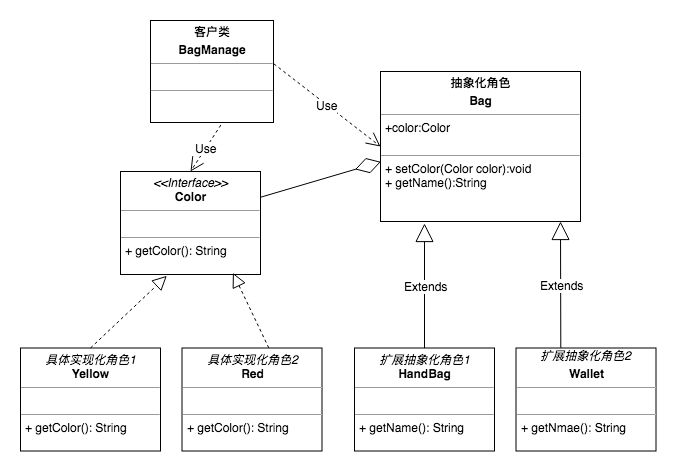

The diagram above was exported from draw.io. Its source (the exported page's mxGraphModel, read from the mxfile embedded in the PNG):
<mxGraphModel dx="1251" dy="569" grid="1" gridSize="10" guides="1" tooltips="1" connect="1" arrows="1" fold="1" page="1" pageScale="1" pageWidth="827" pageHeight="1169" math="0" shadow="0">
  <root>
    <mxCell id="0" />
    <mxCell id="1" parent="0" />
    <mxCell id="C9bNg3FdKDrjFbsL8C8H-1" value="&lt;p style=&quot;margin: 0px ; margin-top: 4px ; text-align: center&quot;&gt;&lt;b&gt;抽象化角色&lt;/b&gt;&lt;/p&gt;&lt;p style=&quot;margin: 0px ; margin-top: 4px ; text-align: center&quot;&gt;&lt;b&gt;Bag&lt;/b&gt;&lt;/p&gt;&lt;hr size=&quot;1&quot;&gt;&lt;p style=&quot;margin: 0px ; margin-left: 4px&quot;&gt;+color:Color&amp;nbsp;&lt;/p&gt;&lt;br&gt;&lt;hr size=&quot;1&quot;&gt;&lt;p style=&quot;margin: 0px ; margin-left: 4px&quot;&gt;&lt;span&gt;+ setColor(Color color):void&lt;/span&gt;&lt;br&gt;&lt;/p&gt;&lt;p style=&quot;margin: 0px ; margin-left: 4px&quot;&gt;&lt;span&gt;+ getName():String&lt;/span&gt;&lt;/p&gt;" style="verticalAlign=top;align=left;overflow=fill;fontSize=12;fontFamily=Helvetica;html=1;" vertex="1" parent="1">
      <mxGeometry x="480" y="220" width="200" height="150" as="geometry" />
    </mxCell>
    <mxCell id="C9bNg3FdKDrjFbsL8C8H-2" value="&lt;p style=&quot;margin: 0px ; margin-top: 4px ; text-align: center&quot;&gt;&lt;b&gt;客户类&lt;/b&gt;&lt;/p&gt;&lt;p style=&quot;margin: 0px ; margin-top: 4px ; text-align: center&quot;&gt;&lt;b&gt;BagManage&lt;/b&gt;&lt;/p&gt;&lt;hr size=&quot;1&quot;&gt;&lt;p style=&quot;margin: 0px ; margin-left: 4px&quot;&gt;&lt;br&gt;&lt;/p&gt;&lt;hr size=&quot;1&quot;&gt;&lt;p style=&quot;margin: 0px ; margin-left: 4px&quot;&gt;&lt;br&gt;&lt;/p&gt;" style="verticalAlign=top;align=left;overflow=fill;fontSize=12;fontFamily=Helvetica;html=1;" vertex="1" parent="1">
      <mxGeometry x="250" y="169" width="123" height="102" as="geometry" />
    </mxCell>
    <mxCell id="C9bNg3FdKDrjFbsL8C8H-3" value="&lt;p style=&quot;margin: 0px ; margin-top: 4px ; text-align: center&quot;&gt;&lt;i&gt;&amp;lt;&amp;lt;Interface&amp;gt;&amp;gt;&lt;/i&gt;&lt;br&gt;&lt;b&gt;Color&lt;/b&gt;&lt;/p&gt;&lt;hr size=&quot;1&quot;&gt;&lt;p style=&quot;margin: 0px ; margin-left: 4px&quot;&gt;&lt;br&gt;&lt;/p&gt;&lt;hr size=&quot;1&quot;&gt;&lt;p style=&quot;margin: 0px ; margin-left: 4px&quot;&gt;+ getColor(): String&lt;br&gt;&lt;/p&gt;" style="verticalAlign=top;align=left;overflow=fill;fontSize=12;fontFamily=Helvetica;html=1;" vertex="1" parent="1">
      <mxGeometry x="220" y="320" width="140" height="103" as="geometry" />
    </mxCell>
    <mxCell id="C9bNg3FdKDrjFbsL8C8H-4" value="Use" style="endArrow=open;endSize=12;dashed=1;html=1;entryX=0.5;entryY=0;entryDx=0;entryDy=0;exitX=0.572;exitY=1.025;exitDx=0;exitDy=0;exitPerimeter=0;" edge="1" parent="1" source="C9bNg3FdKDrjFbsL8C8H-2" target="C9bNg3FdKDrjFbsL8C8H-3">
      <mxGeometry width="160" relative="1" as="geometry">
        <mxPoint x="90" y="290" as="sourcePoint" />
        <mxPoint x="250" y="290" as="targetPoint" />
      </mxGeometry>
    </mxCell>
    <mxCell id="C9bNg3FdKDrjFbsL8C8H-6" value="&lt;p style=&quot;margin: 0px ; margin-top: 4px ; text-align: center&quot;&gt;&lt;i&gt;具体实现化角色1&lt;/i&gt;&lt;br&gt;&lt;b&gt;Yellow&lt;/b&gt;&lt;/p&gt;&lt;hr size=&quot;1&quot;&gt;&lt;p style=&quot;margin: 0px ; margin-left: 4px&quot;&gt;&lt;br&gt;&lt;/p&gt;&lt;hr size=&quot;1&quot;&gt;&lt;p style=&quot;margin: 0px ; margin-left: 4px&quot;&gt;+ getColor(): String&lt;br&gt;&lt;/p&gt;" style="verticalAlign=top;align=left;overflow=fill;fontSize=12;fontFamily=Helvetica;html=1;" vertex="1" parent="1">
      <mxGeometry x="120" y="496.5" width="140" height="103" as="geometry" />
    </mxCell>
    <mxCell id="C9bNg3FdKDrjFbsL8C8H-7" value="&lt;p style=&quot;margin: 0px ; margin-top: 4px ; text-align: center&quot;&gt;&lt;i&gt;具体实现化角色2&lt;/i&gt;&lt;br&gt;&lt;b&gt;Red&lt;/b&gt;&lt;/p&gt;&lt;hr size=&quot;1&quot;&gt;&lt;p style=&quot;margin: 0px ; margin-left: 4px&quot;&gt;&lt;br&gt;&lt;/p&gt;&lt;hr size=&quot;1&quot;&gt;&lt;p style=&quot;margin: 0px ; margin-left: 4px&quot;&gt;+ getColor(): String&lt;br&gt;&lt;/p&gt;" style="verticalAlign=top;align=left;overflow=fill;fontSize=12;fontFamily=Helvetica;html=1;" vertex="1" parent="1">
      <mxGeometry x="281.5" y="496.5" width="140" height="103" as="geometry" />
    </mxCell>
    <mxCell id="C9bNg3FdKDrjFbsL8C8H-8" value="" style="endArrow=block;dashed=1;endFill=0;endSize=12;html=1;exitX=0.5;exitY=0;exitDx=0;exitDy=0;entryX=0.331;entryY=1.013;entryDx=0;entryDy=0;entryPerimeter=0;" edge="1" parent="1" source="C9bNg3FdKDrjFbsL8C8H-6" target="C9bNg3FdKDrjFbsL8C8H-3">
      <mxGeometry width="160" relative="1" as="geometry">
        <mxPoint x="170" y="460" as="sourcePoint" />
        <mxPoint x="330" y="460" as="targetPoint" />
      </mxGeometry>
    </mxCell>
    <mxCell id="C9bNg3FdKDrjFbsL8C8H-9" value="" style="endArrow=block;dashed=1;endFill=0;endSize=12;html=1;entryX=0.803;entryY=0.984;entryDx=0;entryDy=0;entryPerimeter=0;exitX=0.62;exitY=-0.001;exitDx=0;exitDy=0;exitPerimeter=0;" edge="1" parent="1" source="C9bNg3FdKDrjFbsL8C8H-7" target="C9bNg3FdKDrjFbsL8C8H-3">
      <mxGeometry width="160" relative="1" as="geometry">
        <mxPoint x="400" y="490" as="sourcePoint" />
        <mxPoint x="306.3399999999999" y="444.33899999999994" as="targetPoint" />
      </mxGeometry>
    </mxCell>
    <mxCell id="C9bNg3FdKDrjFbsL8C8H-10" value="Extends" style="endArrow=block;endSize=16;endFill=0;html=1;exitX=0.5;exitY=0;exitDx=0;exitDy=0;" edge="1" parent="1" source="C9bNg3FdKDrjFbsL8C8H-13">
      <mxGeometry width="160" relative="1" as="geometry">
        <mxPoint x="600" y="473" as="sourcePoint" />
        <mxPoint x="524" y="372" as="targetPoint" />
        <Array as="points" />
      </mxGeometry>
    </mxCell>
    <mxCell id="C9bNg3FdKDrjFbsL8C8H-11" value="Use" style="endArrow=open;endSize=12;dashed=1;html=1;exitX=1.003;exitY=0.425;exitDx=0;exitDy=0;exitPerimeter=0;entryX=0;entryY=0.5;entryDx=0;entryDy=0;" edge="1" parent="1" source="C9bNg3FdKDrjFbsL8C8H-2" target="C9bNg3FdKDrjFbsL8C8H-1">
      <mxGeometry width="160" relative="1" as="geometry">
        <mxPoint x="330.356" y="283.54999999999995" as="sourcePoint" />
        <mxPoint x="475" y="295" as="targetPoint" />
      </mxGeometry>
    </mxCell>
    <mxCell id="C9bNg3FdKDrjFbsL8C8H-12" value="" style="endArrow=diamondThin;endFill=0;endSize=24;html=1;entryX=0.002;entryY=0.602;entryDx=0;entryDy=0;entryPerimeter=0;exitX=1;exitY=0.25;exitDx=0;exitDy=0;" edge="1" parent="1" target="C9bNg3FdKDrjFbsL8C8H-1" source="C9bNg3FdKDrjFbsL8C8H-3">
      <mxGeometry width="160" relative="1" as="geometry">
        <mxPoint x="390" y="380" as="sourcePoint" />
        <mxPoint x="550" y="380" as="targetPoint" />
      </mxGeometry>
    </mxCell>
    <mxCell id="C9bNg3FdKDrjFbsL8C8H-13" value="&lt;p style=&quot;margin: 0px ; margin-top: 4px ; text-align: center&quot;&gt;&lt;i&gt;扩展抽象化角色1&lt;/i&gt;&lt;br&gt;&lt;b&gt;HandBag&lt;/b&gt;&lt;/p&gt;&lt;hr size=&quot;1&quot;&gt;&lt;p style=&quot;margin: 0px ; margin-left: 4px&quot;&gt;&lt;br&gt;&lt;/p&gt;&lt;hr size=&quot;1&quot;&gt;&lt;p style=&quot;margin: 0px ; margin-left: 4px&quot;&gt;+ getName(): String&lt;br&gt;&lt;/p&gt;" style="verticalAlign=top;align=left;overflow=fill;fontSize=12;fontFamily=Helvetica;html=1;" vertex="1" parent="1">
      <mxGeometry x="454" y="496.5" width="140" height="103" as="geometry" />
    </mxCell>
    <mxCell id="C9bNg3FdKDrjFbsL8C8H-14" value="&lt;i style=&quot;text-align: center&quot;&gt;&amp;nbsp; &amp;nbsp; &amp;nbsp; &amp;nbsp;扩展抽象化角色2&lt;/i&gt;&lt;p style=&quot;margin: 0px ; margin-top: 4px ; text-align: center&quot;&gt;&lt;b&gt;Wallet&lt;/b&gt;&lt;/p&gt;&lt;hr size=&quot;1&quot;&gt;&lt;p style=&quot;margin: 0px ; margin-left: 4px&quot;&gt;&lt;br&gt;&lt;/p&gt;&lt;hr size=&quot;1&quot;&gt;&lt;p style=&quot;margin: 0px ; margin-left: 4px&quot;&gt;+ getNmae(): String&lt;br&gt;&lt;/p&gt;" style="verticalAlign=top;align=left;overflow=fill;fontSize=12;fontFamily=Helvetica;html=1;" vertex="1" parent="1">
      <mxGeometry x="615.5" y="496.5" width="140" height="103" as="geometry" />
    </mxCell>
    <mxCell id="C9bNg3FdKDrjFbsL8C8H-15" value="Extends" style="endArrow=block;endSize=16;endFill=0;html=1;exitX=0.32;exitY=-0.001;exitDx=0;exitDy=0;exitPerimeter=0;" edge="1" parent="1" source="C9bNg3FdKDrjFbsL8C8H-14">
      <mxGeometry width="160" relative="1" as="geometry">
        <mxPoint x="660.5" y="473.5" as="sourcePoint" />
        <mxPoint x="660" y="370" as="targetPoint" />
      </mxGeometry>
    </mxCell>
  </root>
</mxGraphModel>